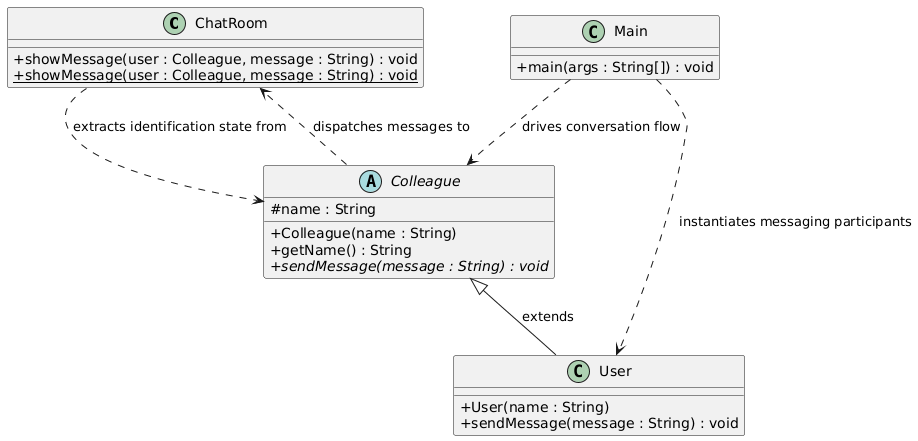

The diagram above was rendered by PlantUML. Its source (embedded in the PNG):
@startuml
skinparam classAttributeIconSize 0

' --- THE MEDIATOR INTERFACE ---
interface ChatRoom {
    + showMessage(user : Colleague, message : String) : void
}

' --- THE MEDIATOR IMPLEMENTATION ---
' Note: If ChatRoom behaves as a concrete utility class directly in the repository context, 
' it acts as the centralized platform controller.
class ChatRoom {
    + {static} showMessage(user : Colleague, message : String) : void
}

' --- THE PARTICIPANT BASE (Colleague) ---
abstract class Colleague {
    # name : String
    + Colleague(name : String)
    + getName() : String
    {abstract} + sendMessage(message : String) : void
}

' --- CONCRETE PARTICIPANT ---
class User {
    + User(name : String)
    + sendMessage(message : String) : void
}

' --- CLIENT APPLICATION DRIVER ---
class Main {
    + main(args : String[]) : void
}

' --- RELATIONSHIPS ---

' Inheritance Hierarchy
Colleague <|-- User : extends

' Communication Dependencies (Loose Coupling)
' Colleagues depend on the Mediator to route information instead of knowing about other Colleagues
Colleague ..> ChatRoom : dispatches messages to
ChatRoom ..> Colleague : extracts identification state from

' Execution Setup
Main ..> User : instantiates messaging participants
Main ..> Colleague : drives conversation flow
@enduml